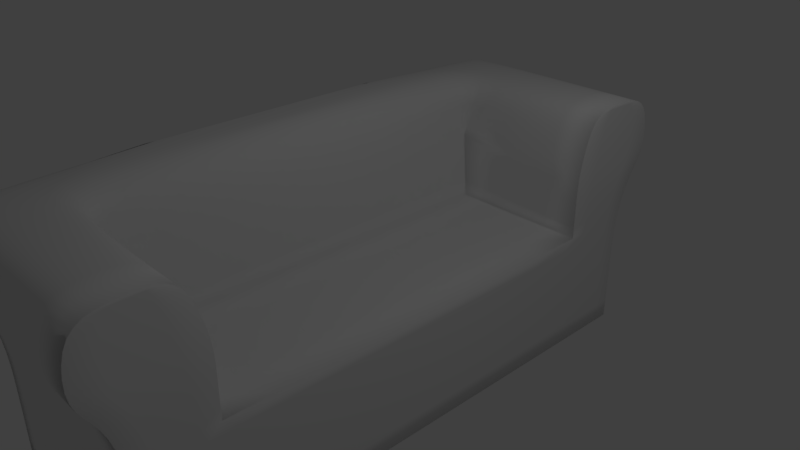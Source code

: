 # Source: Couch.blend  (saved by Blender 2.79.0; exported with 4.5.12 LTS)
import bpy
from mathutils import Matrix  # noqa: F401  (used for matrix-valued properties, if any)

bpy.ops.wm.read_factory_settings(use_empty=True)
scene = bpy.context.scene
scene.name = 'Scene'

# ---- collections
col_collection_1 = bpy.data.collections.new('Collection 1'); scene.collection.children.link(col_collection_1)

# ---- materials (node trees are filled in below, after node groups)
mat_material = bpy.data.materials.new('Material')
mat_material.alpha_threshold = 0.0
mat_material.use_transparent_shadow = False
mat_material.roughness = 0.5
mat_material.line_color = (0.0, 0.0, 0.0, 1.0)

# ---- material node trees

# ---- world
world_world = bpy.data.worlds.new('World'); scene.world = world_world
world_world.color = (0.05088, 0.05088, 0.05088)
world_world.use_sun_shadow = False
world_world.sun_shadow_jitter_overblur = 0.0
world_world.cycles.sampling_method = 'MANUAL'

# ---- cameras
cam_camera = bpy.data.cameras.new('Camera')
cam_camera.clip_end = 100.0
cam_camera.lens = 35.0
cam_camera.sensor_width = 32.0
cam_camera.sensor_height = 18.0
cam_camera.ortho_scale = 7.314
cam_camera.dof.focus_distance = 0.0
cam_camera.dof.aperture_fstop = 128.0

# ---- lights
light_lamp = bpy.data.lights.new('Lamp', 'POINT')
light_lamp.transmission_factor = 0.0
light_lamp.cutoff_distance = 30.0
light_lamp.energy = 100.0
light_lamp.shadow_buffer_clip_start = 1.001
light_lamp.shadow_soft_size = 0.1
light_lamp.shadow_maximum_resolution = 0.006
light_lamp.use_absolute_resolution = True

# ---- meshes
me_cube = bpy.data.meshes.new('Cube')
me_cube.from_pydata([(1.051, 1.0, -1.0), (1.051, -1.0, -1.0), (-1.051, -1.0, -1.0), (-1.051, 1.0, -1.0), (1.051, 1.0, 0.07358), (1.051, -1.0, 0.07358), (-1.051, -1.0, 0.07358), (-1.051, 1.0, 0.07358), (1.051, 0.738, -1.0), (1.051, -0.738, -1.0), (-1.051, -0.738, -1.0), (-1.051, 0.738, -1.0), (1.051, 0.738, 0.07358), (1.051, -0.738, 0.07358), (1.051, -0.7411, 0.744), (1.051, -1.003, 0.7195), (1.051, 0.997, 0.7195), (-1.051, 0.997, 0.7195), (-1.051, -1.003, 0.7195), (-1.051, 0.735, 0.744), (1.051, 0.735, 0.744), (-1.051, -0.7411, 0.744), (1.051, -0.7411, 1.414), (1.098, -1.048, 1.414), (1.098, 1.042, 1.414), (-1.098, 1.042, 1.414), (-1.098, -1.048, 1.414), (-1.178, 0.7504, 1.701), (1.051, 0.735, 1.414), (-1.178, -0.7565, 1.705), (1.051, -0.7411, 1.701), (1.098, -1.124, 1.701), (1.098, 1.118, 1.701), (-1.098, 1.118, 1.701), (-1.098, -1.124, 1.701), (1.051, 0.735, 1.701), (1.051, -0.7841, 2.384), (1.098, -1.109, 2.384), (1.098, 1.103, 2.384), (-1.098, 1.103, 2.384), (-1.098, -1.109, 2.384), (-1.051, 0.778, 2.384), (1.051, 0.778, 2.384), (-1.051, -0.7841, 2.384), (1.051, -0.8565, 2.609), (1.098, -1.036, 2.609), (1.098, 1.03, 2.609), (-1.098, 1.03, 2.609), (-1.098, -1.036, 2.609), (-1.051, 0.8504, 2.609), (1.051, 0.8504, 2.609), (-1.051, -0.8565, 2.609), (-1.955, 0.738, -1.0), (-1.955, 1.0, -1.0), (-1.955, -1.0, -1.0), (-1.955, -1.0, 0.07358), (-1.955, 1.0, 0.07358), (-1.955, 0.738, 0.07358), (-1.955, -0.738, -1.0), (-1.955, -0.738, 0.07358), (-1.955, 0.997, 0.7195), (-1.955, 0.735, 0.744), (-1.955, -1.003, 0.7195), (-1.955, -0.7411, 0.744), (-2.033, 1.038, 1.449), (-2.044, 0.7656, 1.472), (-2.033, -1.044, 1.449), (-2.044, -0.7717, 1.472), (-2.259, 1.113, 1.65), (-2.26, 0.8205, 1.678), (-2.259, -1.119, 1.65), (-2.26, -0.8266, 1.678), (-2.257, 1.104, 2.39), (-2.241, 0.8141, 2.412), (-2.257, -1.11, 2.39), (-2.241, -0.8201, 2.412), (-2.071, 1.03, 2.584), (-2.057, 0.8424, 2.605), (-2.071, -1.036, 2.584), (-2.057, -0.8485, 2.605), (-1.213, 0.735, 2.405), (-1.213, -0.7411, 2.405), (-1.689, 0.7918, 2.627), (-1.689, -0.7979, 2.627), (1.051, -0.02105, -1.0), (-1.051, -0.02105, -1.0), (-2.26, -0.02654, 1.678), (1.051, -0.0241, 0.744), (-2.241, -0.02635, 2.412), (-1.213, -0.0241, 2.405), (1.051, -0.0237, 0.07358), (-1.051, -0.02674, 0.744), (-2.044, -0.02818, 1.472), (-1.955, -0.0237, -1.0), (-1.955, -0.0237, 0.07358), (-1.955, -0.02674, 0.744), (-2.057, -0.03179, 2.605), (-1.051, -0.02674, 1.705), (-1.437, -0.02941, 2.627)], [], [(9, 1, 2, 10), (6, 5, 15, 18), (9, 13, 5, 1), (1, 5, 6, 2), (10, 2, 54, 58), (4, 0, 3, 7), (7, 3, 53, 56), (0, 4, 12, 8), (84, 90, 13, 9), (71, 70, 74, 75), (4, 7, 17, 16), (0, 8, 11, 3), (84, 9, 10, 85), (20, 16, 24, 28), (19, 20, 28, 27), (87, 91, 21, 14), (2, 6, 55, 54), (85, 10, 58, 93), (12, 4, 16, 20), (5, 13, 14, 15), (86, 71, 75, 88), (90, 12, 20, 87), (27, 28, 35), (24, 25, 33, 32), (18, 15, 23, 26), (15, 14, 22, 23), (67, 66, 70, 71), (64, 65, 69, 68), (14, 21, 29, 22), (16, 17, 25, 24), (30, 29, 43, 36), (28, 24, 32, 35), (26, 23, 31, 34), (23, 22, 30, 31), (22, 29, 30), (92, 67, 71, 86), (63, 62, 66, 67), (37, 36, 44, 45), (40, 37, 45, 48), (32, 33, 39, 38), (27, 35, 42, 41), (35, 32, 38, 42), (34, 31, 37, 40), (31, 30, 36, 37), (44, 51, 48, 45), (46, 47, 49, 50), (36, 43, 51, 44), (60, 61, 65, 64), (95, 63, 67, 92), (38, 39, 47, 46), (41, 42, 50, 49), (42, 38, 46, 50), (52, 57, 56, 53), (54, 55, 59, 58), (93, 94, 57, 52), (59, 55, 62, 63), (56, 57, 61, 60), (94, 59, 63, 95), (17, 7, 56, 60), (68, 69, 73, 72), (3, 11, 52, 53), (6, 18, 62, 55), (72, 73, 77, 76), (75, 74, 78, 79), (88, 75, 79, 96), (47, 76, 77, 49), (39, 72, 76, 47), (33, 68, 72, 39), (25, 64, 68, 33), (60, 64, 25, 17), (62, 18, 26, 66), (34, 70, 66, 26), (40, 74, 70, 34), (48, 78, 74, 40), (51, 79, 78, 48), (91, 19, 27, 97), (97, 27, 80, 89), (89, 80, 82, 98), (41, 80, 27), (29, 81, 43), (49, 82, 80, 41), (43, 81, 83, 51), (79, 51, 83), (77, 82, 49), (83, 82, 77, 79), (98, 82, 83), (13, 90, 87, 14), (58, 59, 94, 93), (21, 91, 97, 29), (29, 97, 89, 81), (81, 89, 98, 83), (73, 88, 96, 77), (57, 94, 95, 61), (61, 95, 92, 65), (65, 92, 86, 69), (20, 19, 91, 87), (8, 84, 85, 11), (8, 12, 90, 84), (11, 85, 93, 52), (69, 86, 88, 73)])
me_cube.polygons.foreach_set('use_smooth', [True] * 100)
_k = {(1, 9): 1.0, (0, 3): 1.0, (0, 4): 1.0, (1, 2): 1.0, (1, 5): 1.0, (0, 8): 1.0, (3, 53): 1.0, (2, 54): 1.0, (4, 16): 1.0, (60, 64): 1.0, (19, 20): 1.0, (14, 21): 1.0, (5, 15): 1.0, (20, 28): 1.0, (19, 27): 1.0, (16, 24): 1.0, (15, 23): 1.0, (14, 22): 1.0, (21, 29): 1.0, (24, 32): 1.0, (28, 35): 1.0, (23, 31): 1.0, (22, 30): 1.0, (30, 36): 1.0, (32, 38): 1.0, (35, 42): 1.0, (31, 37): 1.0, (44, 45): 1.0, (46, 50): 1.0, (37, 45): 1.0, (36, 44): 1.0, (38, 46): 1.0, (42, 50): 1.0, (52, 53): 1.0, (54, 55): 1.0, (53, 56): 1.0, (54, 58): 1.0, (56, 60): 1.0, (55, 62): 1.0, (62, 66): 1.0, (64, 68): 1.0, (66, 70): 1.0, (68, 72): 1.0, (70, 74): 1.0, (72, 76): 1.0, (74, 78): 1.0, (29, 43): 1.0, (21, 91): 1.0, (58, 93): 1.0, (9, 84): 1.0, (14, 87): 1.0, (19, 91): 1.0, (52, 93): 1.0, (29, 81): 1.0, (8, 84): 1.0, (20, 87): 1.0, (27, 41): 1.0, (27, 80): 1.0}
me_cube.attributes.new('crease_edge', 'FLOAT', 'EDGE').data.foreach_set('value', [_k.get((min(e.vertices), max(e.vertices)), 0.0) for e in me_cube.edges])
_uv = me_cube.uv_layers.new(name='UVMap')
_uv.uv.foreach_set('vector', [4.212, -2.15, 4.212, -1.81, 2.79, -1.81, 2.79, -2.15, -0.1362, 5.401, -1.333, 6.749, -1.55, 6.047, -0.3493, 4.684, 4.781, -6.663, 4.054, -6.663, 4.054, -7.003, 4.781, -7.003, -0.976, 7.917, -1.333, 6.749, -0.1362, 5.401, 0.2164, 6.576, 2.79, -2.15, 2.79, -1.81, 2.178, -1.81, 2.178, -2.15, -1.367, -5.805, -1.002, -7.007, 0.227, -5.638, -0.1335, -4.426, -0.1335, -4.426, 0.227, -5.638, 0.7568, -5.061, 0.3993, -3.855, 4.781, -4.409, 4.054, -4.409, 4.054, -4.749, 4.781, -4.749, 4.781, -5.733, 4.054, -5.737, 4.054, -6.663, 4.781, -6.663, 0.3477, 1.576, 0.3676, 1.95, -0.1245, 1.963, -0.1536, 1.588, -1.367, -5.805, -0.1335, -4.426, -0.3496, -3.69, -1.588, -5.081, 4.212, -4.405, 4.212, -4.065, 2.79, -4.065, 2.79, -4.405, 4.212, -3.08, 4.212, -2.15, 2.79, -2.15, 2.79, -3.08, -3.718, -1.956, -3.781, -2.347, -3.236, -2.633, -3.186, -2.161, -1.985, 0.6445, -3.047, -0.918, -2.787, -1.568, -1.549, -0.188, 3.6, -5.737, 2.178, -5.741, 2.178, -6.667, 3.6, -6.667, 0.2164, 6.576, -0.1362, 5.401, 0.382, 4.842, 0.7297, 6.013, 2.79, -3.08, 2.79, -2.15, 2.178, -2.15, 2.178, -3.077, 4.054, -4.749, 4.054, -4.409, 3.617, -4.413, 3.6, -4.753, 4.054, -7.003, 4.054, -6.663, 3.6, -6.667, 3.617, -7.007, 0.3442, 0.549, 0.3477, 1.576, -0.1536, 1.588, -0.1499, 0.5431, 4.054, -5.737, 4.054, -4.749, 3.6, -4.753, 3.6, -5.737, -1.549, -0.188, -2.787, -1.568, -2.676, -1.845, -1.856, -4.333, -0.5559, -2.846, -0.6559, -2.495, -1.96, -3.999, -0.3493, 4.684, -1.55, 6.047, -1.813, 5.322, -0.5532, 3.86, -3.699, 3.488, -3.645, 3.106, -3.127, 3.271, -3.167, 3.732, 0.546, 1.499, 0.565, 1.844, 0.3676, 1.95, 0.3477, 1.576, 0.5662, -0.8008, 0.5472, -0.4571, 0.3497, -0.5334, 0.3696, -0.9058, -3.012, 2.013, -1.979, 0.4406, -1.541, 1.251, -2.75, 2.645, -1.588, -5.081, -0.3496, -3.69, -0.5559, -2.846, -1.856, -4.333, -2.639, 2.915, -1.541, 1.251, -1.169, 1.906, -2.383, 3.572, -3.186, -2.161, -3.236, -2.633, -3.02, -2.836, -2.959, -2.248, -0.5532, 3.86, -1.813, 5.322, -1.915, 4.998, -0.652, 3.516, -3.167, 3.732, -3.127, 3.271, -2.906, 3.342, -2.955, 3.914, -2.75, 2.645, -1.541, 1.251, -2.639, 2.915, 0.5429, 0.5518, 0.546, 1.499, 0.3477, 1.576, 0.3442, 0.549, 1.03, 1.453, 1.047, 1.783, 0.565, 1.844, 0.546, 1.499, -2.425, 4.059, -2.383, 3.572, -2.24, 3.735, -2.242, 4.008, -0.8855, 2.685, -2.154, 4.267, -2.242, 4.008, -0.9674, 2.392, -1.96, -3.999, -0.6559, -2.495, -0.8915, -1.65, -2.197, -3.245, -1.549, -0.188, -2.676, -1.845, -2.424, -2.521, -1.175, -0.8616, -2.959, -2.248, -3.02, -2.836, -2.476, -3.02, -2.424, -2.521, -0.652, 3.516, -1.915, 4.998, -2.154, 4.267, -0.8855, 2.685, -2.955, 3.914, -2.906, 3.342, -2.383, 3.572, -2.425, 4.059, -2.24, 3.735, -1.062, 2.195, -0.9674, 2.392, -2.242, 4.008, -2.285, -2.979, -0.9739, -1.351, -1.078, -1.133, -2.278, -2.701, -2.383, 3.572, -1.169, 1.906, -1.062, 2.195, -2.24, 3.735, 1.048, -0.7401, 1.03, -0.4103, 0.5472, -0.4571, 0.5662, -0.8008, 1.029, 0.5508, 1.03, 1.453, 0.546, 1.499, 0.5429, 0.5518, -2.197, -3.245, -0.8915, -1.65, -0.9739, -1.351, -2.285, -2.979, -1.175, -0.8616, -2.424, -2.521, -2.278, -2.701, -1.078, -1.133, -2.424, -2.521, -2.476, -3.02, -2.285, -2.979, -2.278, -2.701, 2.176, -0.4105, 1.471, -0.4118, 1.472, -0.7416, 2.176, -0.7401, 2.176, 1.776, 1.471, 1.777, 1.471, 1.447, 2.176, 1.446, 2.175, 0.5475, 1.47, 0.5475, 1.471, -0.4118, 2.176, -0.4105, 1.471, 1.447, 1.471, 1.777, 1.047, 1.783, 1.03, 1.453, 1.472, -0.7416, 1.471, -0.4118, 1.03, -0.4103, 1.048, -0.7401, 1.47, 0.5475, 1.471, 1.447, 1.03, 1.453, 1.029, 0.5508, -0.3496, -3.69, -0.1335, -4.426, 0.3993, -3.855, 0.1882, -3.129, 0.3696, -0.9058, 0.3497, -0.5334, -0.1488, -0.547, -0.1195, -0.9198, 2.79, -4.405, 2.79, -4.065, 2.178, -4.065, 2.178, -4.405, -0.1362, 5.401, -0.3493, 4.684, 0.1769, 4.133, 0.382, 4.842, -0.1195, -0.9198, -0.1488, -0.547, -0.3375, -0.6073, -0.2988, -0.855, -0.1536, 1.588, -0.1245, 1.963, -0.3048, 1.897, -0.344, 1.65, -0.1499, 0.5431, -0.1536, 1.588, -0.344, 1.65, -0.3305, 0.5472, -0.9739, -1.351, -0.2988, -0.855, -0.3375, -0.6073, -1.078, -1.133, -0.8915, -1.65, -0.1241, -1.015, -0.2988, -0.855, -0.9739, -1.351, -0.6559, -2.495, 0.08418, -1.87, -0.1241, -1.015, -0.8915, -1.65, -0.5559, -2.846, 0.009429, -2.254, 0.08418, -1.87, -0.6559, -2.495, 0.1882, -3.129, 0.009429, -2.254, -0.5559, -2.846, -0.3496, -3.69, 0.1769, 4.133, -0.3493, 4.684, -0.5532, 3.86, 0.00101, 3.275, -0.652, 3.516, 0.07403, 2.896, 0.00101, 3.275, -0.5532, 3.86, -0.8855, 2.685, -0.1325, 2.053, 0.07403, 2.896, -0.652, 3.516, -0.9674, 2.392, -0.3048, 1.897, -0.1325, 2.053, -0.8855, 2.685, -1.062, 2.195, -0.344, 1.65, -0.3048, 1.897, -0.9674, 2.392, -1.962, 0.5566, -1.978, -0.099, -1.549, -0.188, -1.488, 0.5539, -1.488, 0.5539, -1.549, -0.188, -1.064, -0.6862, -1.032, 0.5543, -1.032, 0.5543, -1.064, -0.6862, -0.614, -0.7105, -0.8034, 0.5593, -1.175, -0.8616, -1.064, -0.6862, -1.549, -0.188, -1.541, 1.251, -1.054, 1.73, -1.169, 1.906, -1.078, -1.133, -0.614, -0.7105, -1.064, -0.6862, -1.175, -0.8616, -1.169, 1.906, -1.054, 1.73, -0.6005, 1.754, -1.062, 2.195, -0.344, 1.65, -1.062, 2.195, -0.6005, 1.754, -0.3375, -0.6073, -0.614, -0.7105, -1.078, -1.133, -0.6005, 1.754, -0.614, -0.7105, -0.3375, -0.6073, -0.344, 1.65, -0.8034, 0.5593, -0.614, -0.7105, -0.6005, 1.754, 4.054, -6.663, 4.054, -5.737, 3.6, -5.737, 3.6, -6.667, 2.176, 1.446, 1.471, 1.447, 1.47, 0.5475, 2.175, 0.5475, -1.973, 1.172, -1.962, 0.5566, -1.488, 0.5539, -1.541, 1.251, -1.541, 1.251, -1.488, 0.5539, -1.032, 0.5543, -1.054, 1.73, -1.054, 1.73, -1.032, 0.5543, -0.8034, 0.5593, -0.6005, 1.754, -0.1488, -0.547, -0.1499, 0.5431, -0.3305, 0.5472, -0.3375, -0.6073, 1.471, -0.4118, 1.47, 0.5475, 1.029, 0.5508, 1.03, -0.4103, 1.03, -0.4103, 1.029, 0.5508, 0.5429, 0.5518, 0.5472, -0.4571, 0.5472, -0.4571, 0.5429, 0.5518, 0.3442, 0.549, 0.3497, -0.5334, 3.6, -4.753, 2.178, -4.753, 2.178, -5.741, 3.6, -5.737, 4.212, -4.065, 4.212, -3.08, 2.79, -3.08, 2.79, -4.065, 4.781, -4.749, 4.054, -4.749, 4.054, -5.737, 4.781, -5.733, 2.79, -4.065, 2.79, -3.08, 2.178, -3.077, 2.178, -4.065, 0.3497, -0.5334, 0.3442, 0.549, -0.1499, 0.5431, -0.1488, -0.547])
me_cube.materials.append(mat_material)
me_cube.use_remesh_preserve_volume = False
me_cube.use_remesh_preserve_attributes = False
me_cube.use_mirror_vertex_groups = False
me_cube.update()

# ---- objects
ob_cube = bpy.data.objects.new('Cube', me_cube)
ob_lamp = bpy.data.objects.new('Lamp', light_lamp)
ob_camera = bpy.data.objects.new('Camera', cam_camera)

# ---- transforms, parenting, visibility, modifiers, constraints
ob_cube.location = (0.0, 0.02438, -1.182)
ob_cube.scale = (1.0, 4.007, 1.0)
ob_cube.lock_rotations_4d = False
ob_cube.empty_display_type = 'ARROWS'
ob_cube.lineart.crease_threshold = 0.0
_m = ob_cube.modifiers.new('Subsurf', 'SUBSURF')
_m.uv_smooth = 'PRESERVE_CORNERS'
_m.quality = 2
_m.levels = 3
_m.show_only_control_edges = False
ob_lamp.location = (4.076, 1.005, 5.904)
ob_lamp.rotation_euler = (0.6503, 0.05522, 1.866)
ob_lamp.lock_rotations_4d = False
ob_lamp.empty_display_type = 'ARROWS'
ob_lamp.color = (0.0, 0.0, 0.0, 0.0)
ob_lamp.lineart.crease_threshold = 0.0
ob_camera.location = (7.481, -6.508, 5.344)
ob_camera.rotation_euler = (1.109, 0.0, 0.8149)
ob_camera.lock_rotations_4d = False
ob_camera.empty_display_type = 'ARROWS'
ob_camera.color = (0.0, 0.0, 0.0, 0.0)
ob_camera.display_type = 'WIRE'
ob_camera.lineart.crease_threshold = 0.0

# ---- collection membership
col_collection_1.objects.link(ob_cube)
col_collection_1.objects.link(ob_lamp)
col_collection_1.objects.link(ob_camera)

# ---- scene / render settings (as saved in the file)
scene.camera = ob_camera
scene.frame_start = 1; scene.frame_end = 250; scene.frame_set(1)
scene.render.engine = 'BLENDER_EEVEE_NEXT'
scene.render.resolution_percentage = 50
scene.render.dither_intensity = 0.0
scene.cycles.use_denoising = False
scene.cycles.samples = 128
scene.cycles.sampling_pattern = 'TABULATED_SOBOL'
scene.cycles.use_adaptive_sampling = False
scene.cycles.use_light_tree = False
scene.cycles.blur_glossy = 0.0
scene.cycles.sample_clamp_indirect = 0.0
scene.view_settings.view_transform = 'Standard'
bpy.context.view_layer.update()
